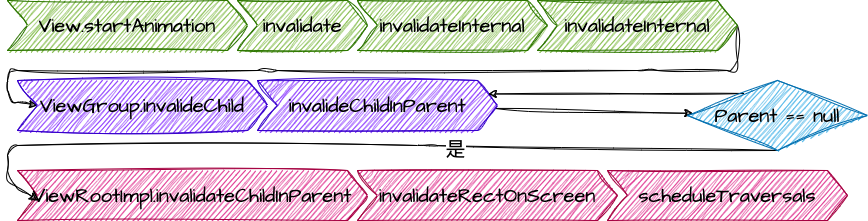

The diagram above was exported from draw.io. Its source (the exported page's mxGraphModel, read from the mxfile embedded in the PNG):
<mxGraphModel dx="2095" dy="1061" grid="1" gridSize="10" guides="1" tooltips="1" connect="1" arrows="1" fold="1" page="1" pageScale="1" pageWidth="1920" pageHeight="1200" background="#FFFFFF" math="0" shadow="0">
  <root>
    <mxCell id="0" />
    <mxCell id="1" parent="0" />
    <mxCell id="47" value="&lt;span style=&quot;color: rgb(0, 0, 0);&quot;&gt;View.startAnimation&lt;/span&gt;" style="shape=step;perimeter=stepPerimeter;whiteSpace=wrap;html=1;fixedSize=1;sketch=1;hachureGap=4;jiggle=2;curveFitting=1;fontFamily=Architects Daughter;fontSource=https%3A%2F%2Ffonts.googleapis.com%2Fcss%3Ffamily%3DArchitects%2BDaughter;fontSize=20;fillColor=#60a917;fontColor=#ffffff;strokeColor=#2D7600;" vertex="1" parent="1">
      <mxGeometry x="50" y="350" width="240" height="50" as="geometry" />
    </mxCell>
    <mxCell id="48" value="&lt;span style=&quot;color: rgb(0, 0, 0);&quot;&gt;invalidate&lt;/span&gt;" style="shape=step;perimeter=stepPerimeter;whiteSpace=wrap;html=1;fixedSize=1;sketch=1;hachureGap=4;jiggle=2;curveFitting=1;fontFamily=Architects Daughter;fontSource=https%3A%2F%2Ffonts.googleapis.com%2Fcss%3Ffamily%3DArchitects%2BDaughter;fontSize=20;fillColor=#60a917;fontColor=#ffffff;strokeColor=#2D7600;" vertex="1" parent="1">
      <mxGeometry x="280" y="350" width="130" height="50" as="geometry" />
    </mxCell>
    <mxCell id="49" value="ViewRootImpl.invalidateChildInParent" style="shape=step;perimeter=stepPerimeter;whiteSpace=wrap;fixedSize=1;sketch=1;hachureGap=4;jiggle=2;curveFitting=1;fontFamily=Architects Daughter;fontSource=https%3A%2F%2Ffonts.googleapis.com%2Fcss%3Ffamily%3DArchitects%2BDaughter;fontSize=20;fillColor=#d80073;fontColor=#000000;strokeColor=#A50040;" vertex="1" parent="1">
      <mxGeometry x="60" y="520" width="350" height="50" as="geometry" />
    </mxCell>
    <mxCell id="52" style="edgeStyle=none;sketch=1;hachureGap=4;jiggle=2;curveFitting=1;html=1;entryX=0;entryY=0.5;entryDx=0;entryDy=0;fontFamily=Architects Daughter;fontSource=https%3A%2F%2Ffonts.googleapis.com%2Fcss%3Ffamily%3DArchitects%2BDaughter;fontSize=16;strokeColor=#000000;exitX=1;exitY=0.5;exitDx=0;exitDy=0;" edge="1" parent="1" source="51" target="54">
      <mxGeometry relative="1" as="geometry">
        <Array as="points">
          <mxPoint x="780" y="420" />
          <mxPoint x="690" y="420" />
          <mxPoint x="310" y="420" />
          <mxPoint x="50" y="420" />
          <mxPoint x="50" y="450" />
        </Array>
      </mxGeometry>
    </mxCell>
    <mxCell id="50" value="&lt;span style=&quot;color: rgb(0, 0, 0);&quot;&gt;invalidateInternal&lt;/span&gt;" style="shape=step;perimeter=stepPerimeter;whiteSpace=wrap;html=1;fixedSize=1;sketch=1;hachureGap=4;jiggle=2;curveFitting=1;fontFamily=Architects Daughter;fontSource=https%3A%2F%2Ffonts.googleapis.com%2Fcss%3Ffamily%3DArchitects%2BDaughter;fontSize=20;fillColor=#60a917;fontColor=#ffffff;strokeColor=#2D7600;" vertex="1" parent="1">
      <mxGeometry x="400" y="350" width="190" height="50" as="geometry" />
    </mxCell>
    <mxCell id="54" value="&lt;span style=&quot;color: rgb(0, 0, 0);&quot;&gt;ViewGroup.invalideChild&lt;/span&gt;" style="shape=step;perimeter=stepPerimeter;whiteSpace=wrap;html=1;fixedSize=1;sketch=1;hachureGap=4;jiggle=2;curveFitting=1;fontFamily=Architects Daughter;fontSource=https%3A%2F%2Ffonts.googleapis.com%2Fcss%3Ffamily%3DArchitects%2BDaughter;fontSize=20;fillColor=#6a00ff;fontColor=#ffffff;strokeColor=#3700CC;" vertex="1" parent="1">
      <mxGeometry x="60" y="430" width="250" height="50" as="geometry" />
    </mxCell>
    <mxCell id="59" value="" style="edgeStyle=none;sketch=1;hachureGap=4;jiggle=2;curveFitting=1;html=1;strokeColor=#000000;fontFamily=Architects Daughter;fontSource=https%3A%2F%2Ffonts.googleapis.com%2Fcss%3Ffamily%3DArchitects%2BDaughter;fontSize=16;" edge="1" parent="1" source="55" target="58">
      <mxGeometry relative="1" as="geometry" />
    </mxCell>
    <mxCell id="55" value="&lt;span style=&quot;color: rgb(0, 0, 0);&quot;&gt;invalideChildInParent&lt;/span&gt;" style="shape=step;perimeter=stepPerimeter;whiteSpace=wrap;html=1;fixedSize=1;sketch=1;hachureGap=4;jiggle=2;curveFitting=1;fontFamily=Architects Daughter;fontSource=https%3A%2F%2Ffonts.googleapis.com%2Fcss%3Ffamily%3DArchitects%2BDaughter;fontSize=20;fillColor=#6a00ff;fontColor=#ffffff;strokeColor=#3700CC;" vertex="1" parent="1">
      <mxGeometry x="300" y="430" width="240" height="50" as="geometry" />
    </mxCell>
    <mxCell id="56" style="edgeStyle=none;sketch=1;hachureGap=4;jiggle=2;curveFitting=1;html=1;fontFamily=Architects Daughter;fontSource=https%3A%2F%2Ffonts.googleapis.com%2Fcss%3Ffamily%3DArchitects%2BDaughter;fontSize=16;strokeColor=#000000;exitX=0.5;exitY=1;exitDx=0;exitDy=0;" edge="1" parent="1" source="58">
      <mxGeometry relative="1" as="geometry">
        <mxPoint x="850" y="450" as="sourcePoint" />
        <mxPoint x="80" y="550" as="targetPoint" />
        <Array as="points">
          <mxPoint x="470" y="495" />
          <mxPoint x="50" y="495" />
          <mxPoint x="50" y="530" />
        </Array>
      </mxGeometry>
    </mxCell>
    <mxCell id="62" value="是" style="edgeLabel;html=1;align=center;verticalAlign=middle;resizable=0;points=[];fontSize=20;fontFamily=Architects Daughter;fontColor=#000000;labelBackgroundColor=#FFFFFF;" vertex="1" connectable="0" parent="56">
      <mxGeometry x="-0.2333" y="3" relative="1" as="geometry">
        <mxPoint as="offset" />
      </mxGeometry>
    </mxCell>
    <mxCell id="68" style="edgeStyle=orthogonalEdgeStyle;curved=1;sketch=1;hachureGap=4;jiggle=2;curveFitting=1;html=1;entryX=1;entryY=0.25;entryDx=0;entryDy=0;strokeColor=#000000;fontFamily=Architects Daughter;fontSource=https%3A%2F%2Ffonts.googleapis.com%2Fcss%3Ffamily%3DArchitects%2BDaughter;fontSize=16;fontColor=#000000;" edge="1" parent="1" source="58" target="55">
      <mxGeometry relative="1" as="geometry">
        <Array as="points">
          <mxPoint x="690" y="443" />
          <mxPoint x="690" y="443" />
        </Array>
      </mxGeometry>
    </mxCell>
    <mxCell id="58" value="Parent == null" style="rhombus;whiteSpace=wrap;html=1;fontSize=20;fontFamily=Architects Daughter;fillColor=#1ba1e2;strokeColor=#006EAF;fontColor=#000000;sketch=1;hachureGap=4;jiggle=2;curveFitting=1;fontSource=https%3A%2F%2Ffonts.googleapis.com%2Fcss%3Ffamily%3DArchitects%2BDaughter;" vertex="1" parent="1">
      <mxGeometry x="730" y="430" width="180" height="70" as="geometry" />
    </mxCell>
    <mxCell id="63" value="invalidateRectOnScreen" style="shape=step;perimeter=stepPerimeter;whiteSpace=wrap;fixedSize=1;sketch=1;hachureGap=4;jiggle=2;curveFitting=1;fontFamily=Architects Daughter;fontSource=https%3A%2F%2Ffonts.googleapis.com%2Fcss%3Ffamily%3DArchitects%2BDaughter;fontSize=20;fillColor=#d80073;fontColor=#000000;strokeColor=#A50040;" vertex="1" parent="1">
      <mxGeometry x="400" y="520" width="260" height="50" as="geometry" />
    </mxCell>
    <mxCell id="64" value="scheduleTraversals" style="shape=step;perimeter=stepPerimeter;whiteSpace=wrap;fixedSize=1;sketch=1;hachureGap=4;jiggle=2;curveFitting=1;fontFamily=Architects Daughter;fontSource=https%3A%2F%2Ffonts.googleapis.com%2Fcss%3Ffamily%3DArchitects%2BDaughter;fontSize=20;fillColor=#d80073;fontColor=#000000;strokeColor=#A50040;" vertex="1" parent="1">
      <mxGeometry x="650" y="520" width="240" height="50" as="geometry" />
    </mxCell>
    <mxCell id="51" value="&lt;span style=&quot;color: rgb(0, 0, 0);&quot;&gt;invalidateInternal&lt;/span&gt;" style="shape=step;perimeter=stepPerimeter;whiteSpace=wrap;html=1;fixedSize=1;sketch=1;hachureGap=4;jiggle=2;curveFitting=1;fontFamily=Architects Daughter;fontSource=https%3A%2F%2Ffonts.googleapis.com%2Fcss%3Ffamily%3DArchitects%2BDaughter;fontSize=20;fillColor=#60a917;fontColor=#ffffff;strokeColor=#2D7600;" vertex="1" parent="1">
      <mxGeometry x="580" y="350" width="200" height="50" as="geometry" />
    </mxCell>
  </root>
</mxGraphModel>